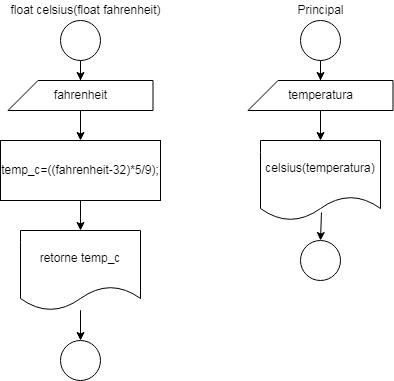

The diagram above was exported from draw.io. Its source (the exported page's mxGraphModel, read from the mxfile embedded in the PNG):
<mxGraphModel dx="526" dy="593" grid="1" gridSize="10" guides="1" tooltips="1" connect="1" arrows="1" fold="1" page="1" pageScale="1" pageWidth="827" pageHeight="1169" math="0" shadow="0">
  <root>
    <mxCell id="0" />
    <mxCell id="1" parent="0" />
    <mxCell id="1PxrPAaTUFLJO_E5Sqel-10" value="" style="edgeStyle=orthogonalEdgeStyle;rounded=0;orthogonalLoop=1;jettySize=auto;html=1;entryX=0.5;entryY=0;entryDx=0;entryDy=0;entryPerimeter=0;" edge="1" parent="1" source="1PxrPAaTUFLJO_E5Sqel-1" target="1PxrPAaTUFLJO_E5Sqel-2">
      <mxGeometry relative="1" as="geometry" />
    </mxCell>
    <mxCell id="1PxrPAaTUFLJO_E5Sqel-1" value="" style="ellipse;whiteSpace=wrap;html=1;aspect=fixed;" vertex="1" parent="1">
      <mxGeometry x="160" y="20" width="40" height="40" as="geometry" />
    </mxCell>
    <mxCell id="1PxrPAaTUFLJO_E5Sqel-4" value="" style="edgeStyle=orthogonalEdgeStyle;rounded=0;orthogonalLoop=1;jettySize=auto;html=1;" edge="1" parent="1" source="1PxrPAaTUFLJO_E5Sqel-2" target="1PxrPAaTUFLJO_E5Sqel-3">
      <mxGeometry relative="1" as="geometry" />
    </mxCell>
    <mxCell id="1PxrPAaTUFLJO_E5Sqel-2" value="fahrenheit" style="shape=card;whiteSpace=wrap;html=1;" vertex="1" parent="1">
      <mxGeometry x="107.5" y="80" width="145" height="30" as="geometry" />
    </mxCell>
    <mxCell id="1PxrPAaTUFLJO_E5Sqel-6" value="" style="edgeStyle=orthogonalEdgeStyle;rounded=0;orthogonalLoop=1;jettySize=auto;html=1;" edge="1" parent="1" source="1PxrPAaTUFLJO_E5Sqel-3" target="1PxrPAaTUFLJO_E5Sqel-5">
      <mxGeometry relative="1" as="geometry" />
    </mxCell>
    <mxCell id="1PxrPAaTUFLJO_E5Sqel-3" value="temp_c=((fahrenheit-32)*5/9);" style="rounded=0;whiteSpace=wrap;html=1;" vertex="1" parent="1">
      <mxGeometry x="100" y="140" width="160" height="60" as="geometry" />
    </mxCell>
    <mxCell id="1PxrPAaTUFLJO_E5Sqel-8" value="" style="edgeStyle=orthogonalEdgeStyle;rounded=0;orthogonalLoop=1;jettySize=auto;html=1;entryX=0.5;entryY=0;entryDx=0;entryDy=0;" edge="1" parent="1" target="1PxrPAaTUFLJO_E5Sqel-7">
      <mxGeometry relative="1" as="geometry">
        <mxPoint x="180" y="320" as="sourcePoint" />
        <Array as="points">
          <mxPoint x="180" y="310" />
          <mxPoint x="180" y="310" />
        </Array>
      </mxGeometry>
    </mxCell>
    <mxCell id="1PxrPAaTUFLJO_E5Sqel-5" value="retorne temp_c" style="shape=document;whiteSpace=wrap;html=1;boundedLbl=1;" vertex="1" parent="1">
      <mxGeometry x="120" y="230" width="120" height="80" as="geometry" />
    </mxCell>
    <mxCell id="1PxrPAaTUFLJO_E5Sqel-7" value="" style="ellipse;whiteSpace=wrap;html=1;aspect=fixed;" vertex="1" parent="1">
      <mxGeometry x="160" y="340" width="40" height="40" as="geometry" />
    </mxCell>
    <mxCell id="1PxrPAaTUFLJO_E5Sqel-11" value="float celsius(float fahrenheit)" style="text;html=1;align=center;verticalAlign=middle;resizable=0;points=[];autosize=1;strokeColor=none;fillColor=none;" vertex="1" parent="1">
      <mxGeometry x="100" width="170" height="20" as="geometry" />
    </mxCell>
    <mxCell id="1PxrPAaTUFLJO_E5Sqel-12" value="" style="edgeStyle=orthogonalEdgeStyle;rounded=0;orthogonalLoop=1;jettySize=auto;html=1;entryX=0.5;entryY=0;entryDx=0;entryDy=0;entryPerimeter=0;" edge="1" parent="1" source="1PxrPAaTUFLJO_E5Sqel-13" target="1PxrPAaTUFLJO_E5Sqel-15">
      <mxGeometry relative="1" as="geometry" />
    </mxCell>
    <mxCell id="1PxrPAaTUFLJO_E5Sqel-13" value="" style="ellipse;whiteSpace=wrap;html=1;aspect=fixed;" vertex="1" parent="1">
      <mxGeometry x="400" y="20" width="40" height="40" as="geometry" />
    </mxCell>
    <mxCell id="1PxrPAaTUFLJO_E5Sqel-14" value="" style="edgeStyle=orthogonalEdgeStyle;rounded=0;orthogonalLoop=1;jettySize=auto;html=1;entryX=0.5;entryY=0;entryDx=0;entryDy=0;" edge="1" parent="1" source="1PxrPAaTUFLJO_E5Sqel-15" target="1PxrPAaTUFLJO_E5Sqel-19">
      <mxGeometry relative="1" as="geometry">
        <mxPoint x="420" y="140" as="targetPoint" />
      </mxGeometry>
    </mxCell>
    <mxCell id="1PxrPAaTUFLJO_E5Sqel-15" value="temperatura" style="shape=card;whiteSpace=wrap;html=1;" vertex="1" parent="1">
      <mxGeometry x="347.5" y="80" width="145" height="30" as="geometry" />
    </mxCell>
    <mxCell id="1PxrPAaTUFLJO_E5Sqel-18" value="" style="edgeStyle=orthogonalEdgeStyle;rounded=0;orthogonalLoop=1;jettySize=auto;html=1;entryX=0.5;entryY=0;entryDx=0;entryDy=0;exitX=0.508;exitY=0.9;exitDx=0;exitDy=0;exitPerimeter=0;" edge="1" parent="1" target="1PxrPAaTUFLJO_E5Sqel-20" source="1PxrPAaTUFLJO_E5Sqel-19">
      <mxGeometry relative="1" as="geometry">
        <mxPoint x="420" y="320" as="sourcePoint" />
        <Array as="points" />
      </mxGeometry>
    </mxCell>
    <mxCell id="1PxrPAaTUFLJO_E5Sqel-19" value="celsius(temperatura)" style="shape=document;whiteSpace=wrap;html=1;boundedLbl=1;" vertex="1" parent="1">
      <mxGeometry x="360" y="140" width="120" height="80" as="geometry" />
    </mxCell>
    <mxCell id="1PxrPAaTUFLJO_E5Sqel-20" value="" style="ellipse;whiteSpace=wrap;html=1;aspect=fixed;" vertex="1" parent="1">
      <mxGeometry x="400" y="240" width="40" height="40" as="geometry" />
    </mxCell>
    <mxCell id="1PxrPAaTUFLJO_E5Sqel-21" value="Principal" style="text;html=1;align=center;verticalAlign=middle;resizable=0;points=[];autosize=1;strokeColor=none;fillColor=none;" vertex="1" parent="1">
      <mxGeometry x="390" width="60" height="20" as="geometry" />
    </mxCell>
  </root>
</mxGraphModel>